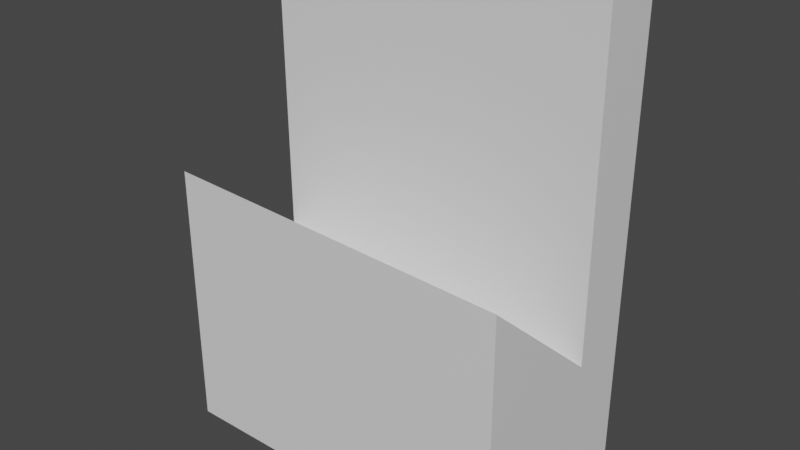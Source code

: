 # Source: Target3.blend  (saved by Blender 3.2.14; exported with 4.5.12 LTS)
import bpy
from mathutils import Matrix  # noqa: F401  (used for matrix-valued properties, if any)

bpy.ops.wm.read_factory_settings(use_empty=True)
scene = bpy.context.scene
scene.name = 'Scene'

# ---- materials (node trees are filled in below, after node groups)
mat_material = bpy.data.materials.new('Material')
mat_material.alpha_threshold = 0.0
mat_material.use_transparent_shadow = False
mat_material.line_color = (0.0, 0.0, 0.0, 1.0)

# ---- material node trees
mat_material.use_nodes = True; mat_material.node_tree.nodes.clear()
_N = mat_material.node_tree.nodes; _L = mat_material.node_tree.links
n0 = _N.new('ShaderNodeOutputMaterial'); n0.name = 'Material Output'; n0.location = (300, 300)
n1 = _N.new('ShaderNodeBsdfPrincipled'); n1.name = 'Principled BSDF'; n1.location = (10, 300)
n1.distribution = 'GGX'
n1.subsurface_method = 'RANDOM_WALK_SKIN'
n1.inputs[2].default_value = 0.4
n1.inputs[3].default_value = 1.45
n1.inputs[27].default_value = (0.0, 0.0, 0.0, 1.0)
n1.inputs[28].default_value = 1.0
_L.new(n1.outputs[0], n0.inputs[0])
n0.is_active_output = True

# ---- world
world_world = bpy.data.worlds.new('World'); scene.world = world_world
world_world.use_nodes = True; world_world.node_tree.nodes.clear()
_N = world_world.node_tree.nodes; _L = world_world.node_tree.links
n0 = _N.new('ShaderNodeOutputWorld'); n0.name = 'World Output'; n0.location = (300, 300)
n1 = _N.new('ShaderNodeBackground'); n1.name = 'Background'; n1.location = (10, 300)
n1.inputs[0].default_value = (0.05088, 0.05088, 0.05088, 1.0)
_L.new(n1.outputs[0], n0.inputs[0])
n0.is_active_output = True
world_world.color = (0.05088, 0.05088, 0.05088)
world_world.use_sun_shadow = False
world_world.sun_shadow_jitter_overblur = 0.0

# ---- meshes
me_cube_002 = bpy.data.meshes.new('Cube.002')
me_cube_002.from_pydata([(1.008, 0.1195, -0.1963), (-0.9915, 0.1243, -0.03592), (-0.9915, 0.1072, 1.687), (-0.9915, 0.465, 1.687), (1.008, 0.465, 1.687), (1.008, 0.109, 1.687), (1.008, 0.4659, -0.9759), (-0.9915, 0.4675, -0.9759), (-0.9915, -0.6508, 0.5622), (-0.9915, -0.6497, -0.9759), (1.008, -0.6541, 0.478), (1.008, -0.6493, -0.9759)], [], [(0, 5, 2, 1), (9, 8, 1, 2, 3, 7), (5, 0, 10, 11, 6, 4), (3, 2, 5, 4), (6, 11, 9, 7), (3, 4, 6, 7), (8, 9, 11, 10), (0, 1, 8, 10)])
_uv = me_cube_002.uv_layers.new(name='UVMap')
_uv.uv.foreach_set('vector', [0.4725, 0.5322, 0.625, 0.5335, 0.625, 0.2163, 0.4925, 0.2184, 0.375, 0.1178, 0.5673, 0.1153, 0.4925, 0.2184, 0.625, 0.2163, 0.625, 0.25, 0.375, 0.1877, 0.625, 0.5335, 0.4725, 0.5322, 0.5567, 0.635, 0.375, 0.6321, 0.375, 0.5624, 0.625, 0.5, 0.875, 0.5, 0.875, 0.5337, 0.625, 0.5335, 0.625, 0.5, 0.375, 0.5624, 0.375, 0.6321, 0.125, 0.6322, 0.125, 0.5623, 0.625, 0.25, 0.625, 0.5, 0.375, 0.5624, 0.375, 0.1877, 0.5673, 0.1153, 0.125, 0.6322, 0.375, 0.6321, 0.5567, 0.635, 0.4725, 0.5322, 0.4925, 0.2184, 0.5673, 0.1153, 0.5567, 0.635])
me_cube_002.materials.append(mat_material)
me_cube_002.use_mirror_vertex_groups = False
me_cube_002.update()

# ---- objects
ob_cube_002 = bpy.data.objects.new('Cube.002', me_cube_002)

# ---- transforms, parenting, visibility, modifiers, constraints
ob_cube_002.location = (3.397, 2.134, -0.02408)
ob_cube_002.lock_rotations_4d = False
ob_cube_002.empty_display_type = 'ARROWS'
ob_cube_002.lineart.crease_threshold = 0.0

# ---- collection membership
scene.collection.objects.link(ob_cube_002)

# ---- scene / render settings (as saved in the file)
scene.frame_start = 1; scene.frame_end = 250; scene.frame_set(1)
scene.render.engine = 'BLENDER_EEVEE_NEXT'
scene.cycles.sampling_pattern = 'TABULATED_SOBOL'
scene.cycles.use_light_tree = False
scene.view_settings.view_transform = 'Filmic'
bpy.context.view_layer.update()

# ---- added for rendering (the .blend has no active camera and no usable light): camera, sun
cam_auto = bpy.data.cameras.new('AutoCamera')
cam_auto.lens = 50.0
cam_auto.sensor_width = 36.0
cam_auto.clip_end = 1000.0
ob_auto_camera = bpy.data.objects.new('AutoCamera', cam_auto)
scene.collection.objects.link(ob_auto_camera)
ob_auto_camera.location = (6.6574, -1.86142, 2.93307)
ob_auto_camera.rotation_euler = (1.09748, -7.21219e-08, 0.694738)
scene.camera = ob_auto_camera
light_auto_sun = bpy.data.lights.new('AutoSun', 'SUN')
light_auto_sun.energy = 3.0
light_auto_sun.angle = 0.0523599
ob_auto_sun = bpy.data.objects.new('AutoSun', light_auto_sun)
scene.collection.objects.link(ob_auto_sun)
ob_auto_sun.rotation_euler = (0.872665, 0.174533, 0.523599)
bpy.context.view_layer.update()
